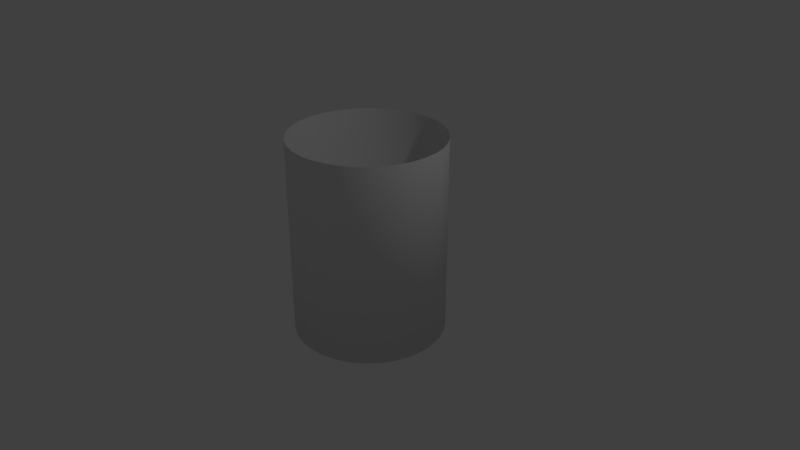 # Source: bin.blend  (saved by Blender 2.78.0; exported with 4.5.12 LTS)
import bpy
from mathutils import Matrix  # noqa: F401  (used for matrix-valued properties, if any)

bpy.ops.wm.read_factory_settings(use_empty=True)
scene = bpy.context.scene
scene.name = 'Scene'

# ---- collections
col_collection_1 = bpy.data.collections.new('Collection 1'); scene.collection.children.link(col_collection_1)

# ---- materials (node trees are filled in below, after node groups)
mat_material_001 = bpy.data.materials.new('Material.001')
mat_material_001.alpha_threshold = 0.0
mat_material_001.use_transparent_shadow = False
mat_material_001.roughness = 0.5

# ---- material node trees

# ---- world
world_world = bpy.data.worlds.new('World'); scene.world = world_world
world_world.color = (0.05088, 0.05088, 0.05088)
world_world.use_sun_shadow = False
world_world.sun_shadow_jitter_overblur = 0.0
world_world.cycles.sampling_method = 'MANUAL'

# ---- cameras
cam_camera = bpy.data.cameras.new('Camera')
cam_camera.clip_end = 100.0
cam_camera.lens = 35.0
cam_camera.sensor_width = 32.0
cam_camera.sensor_height = 18.0
cam_camera.ortho_scale = 7.314
cam_camera.dof.focus_distance = 0.0
cam_camera.dof.aperture_fstop = 128.0

# ---- lights
light_lamp = bpy.data.lights.new('Lamp', 'POINT')
light_lamp.transmission_factor = 0.0
light_lamp.cutoff_distance = 30.0
light_lamp.energy = 100.0
light_lamp.shadow_buffer_clip_start = 1.001
light_lamp.shadow_soft_size = 0.1
light_lamp.shadow_maximum_resolution = 0.006
light_lamp.use_absolute_resolution = True

# ---- meshes
me_cylinder = bpy.data.meshes.new('Cylinder')
me_cylinder.from_pydata([(0.0, 1.0, -1.0), (0.0, 1.0, 1.622), (0.1951, 0.9808, -1.0), (0.1951, 0.9808, 1.622), (0.3827, 0.9239, -1.0), (0.3827, 0.9239, 1.622), (0.5556, 0.8315, -1.0), (0.5556, 0.8315, 1.622), (0.7071, 0.7071, -1.0), (0.7071, 0.7071, 1.622), (0.8315, 0.5556, -1.0), (0.8315, 0.5556, 1.622), (0.9239, 0.3827, -1.0), (0.9239, 0.3827, 1.622), (0.9808, 0.1951, -1.0), (0.9808, 0.1951, 1.622), (1.0, 7.55e-08, -1.0), (1.0, 7.55e-08, 1.622), (0.9808, -0.1951, -1.0), (0.9808, -0.1951, 1.622), (0.9239, -0.3827, -1.0), (0.9239, -0.3827, 1.622), (0.8315, -0.5556, -1.0), (0.8315, -0.5556, 1.622), (0.7071, -0.7071, -1.0), (0.7071, -0.7071, 1.622), (0.5556, -0.8315, -1.0), (0.5556, -0.8315, 1.622), (0.3827, -0.9239, -1.0), (0.3827, -0.9239, 1.622), (0.1951, -0.9808, -1.0), (0.1951, -0.9808, 1.622), (-3.258e-07, -1.0, -1.0), (-3.258e-07, -1.0, 1.622), (-0.1951, -0.9808, -1.0), (-0.1951, -0.9808, 1.622), (-0.3827, -0.9239, -1.0), (-0.3827, -0.9239, 1.622), (-0.5556, -0.8315, -1.0), (-0.5556, -0.8315, 1.622), (-0.7071, -0.7071, -1.0), (-0.7071, -0.7071, 1.622), (-0.8315, -0.5556, -1.0), (-0.8315, -0.5556, 1.622), (-0.9239, -0.3827, -1.0), (-0.9239, -0.3827, 1.622), (-0.9808, -0.1951, -1.0), (-0.9808, -0.1951, 1.622), (-1.0, 9.656e-07, -1.0), (-1.0, 9.656e-07, 1.622), (-0.9808, 0.1951, -1.0), (-0.9808, 0.1951, 1.622), (-0.9239, 0.3827, -1.0), (-0.9239, 0.3827, 1.622), (-0.8315, 0.5556, -1.0), (-0.8315, 0.5556, 1.622), (-0.7071, 0.7071, -1.0), (-0.7071, 0.7071, 1.622), (-0.5556, 0.8315, -1.0), (-0.5556, 0.8315, 1.622), (-0.3827, 0.9239, -1.0), (-0.3827, 0.9239, 1.622), (-0.1951, 0.9808, -1.0), (-0.1951, 0.9808, 1.622), (9.174e-08, 2.943e-07, -1.0)], [], [(0, 1, 3, 2), (2, 3, 5, 4), (4, 5, 7, 6), (6, 7, 9, 8), (8, 9, 11, 10), (10, 11, 13, 12), (12, 13, 15, 14), (14, 15, 17, 16), (16, 17, 19, 18), (18, 19, 21, 20), (20, 21, 23, 22), (22, 23, 25, 24), (24, 25, 27, 26), (26, 27, 29, 28), (28, 29, 31, 30), (30, 31, 33, 32), (32, 33, 35, 34), (34, 35, 37, 36), (36, 37, 39, 38), (38, 39, 41, 40), (40, 41, 43, 42), (42, 43, 45, 44), (44, 45, 47, 46), (46, 47, 49, 48), (48, 49, 51, 50), (50, 51, 53, 52), (52, 53, 55, 54), (54, 55, 57, 56), (56, 57, 59, 58), (58, 59, 61, 60), (60, 61, 63, 62), (62, 63, 1, 0), (2, 4, 64), (20, 22, 64), (38, 40, 64), (56, 58, 64), (12, 14, 64), (30, 32, 64), (48, 50, 64), (4, 6, 64), (22, 24, 64), (40, 42, 64), (58, 60, 64), (14, 16, 64), (32, 34, 64), (50, 52, 64), (6, 8, 64), (24, 26, 64), (42, 44, 64), (60, 62, 64), (16, 18, 64), (34, 36, 64), (52, 54, 64), (8, 10, 64), (26, 28, 64), (44, 46, 64), (0, 2, 64), (62, 0, 64), (18, 20, 64), (36, 38, 64), (54, 56, 64), (10, 12, 64), (28, 30, 64), (46, 48, 64)])
me_cylinder.polygons.foreach_set('use_smooth', [True] * 64)
me_cylinder.materials.append(mat_material_001)
me_cylinder.use_remesh_preserve_volume = False
me_cylinder.use_remesh_preserve_attributes = False
me_cylinder.use_mirror_vertex_groups = False
me_cylinder.update()

# ---- objects
ob_cylinder = bpy.data.objects.new('Cylinder', me_cylinder)
ob_lamp = bpy.data.objects.new('Lamp', light_lamp)
ob_camera = bpy.data.objects.new('Camera', cam_camera)

# ---- transforms, parenting, visibility, modifiers, constraints
ob_cylinder.location = (0.0, 0.0, 0.0)
ob_cylinder.lineart.crease_threshold = 0.0
ob_lamp.location = (4.076, 1.005, 5.904)
ob_lamp.rotation_euler = (0.6503, 0.05522, 1.866)
ob_lamp.lock_rotations_4d = False
ob_lamp.empty_display_type = 'ARROWS'
ob_lamp.color = (0.0, 0.0, 0.0, 0.0)
ob_lamp.lineart.crease_threshold = 0.0
ob_camera.location = (7.481, -6.508, 5.344)
ob_camera.rotation_euler = (1.109, 0.0, 0.8149)
ob_camera.lock_rotations_4d = False
ob_camera.empty_display_type = 'ARROWS'
ob_camera.color = (0.0, 0.0, 0.0, 0.0)
ob_camera.display_type = 'WIRE'
ob_camera.lineart.crease_threshold = 0.0

# ---- collection membership
col_collection_1.objects.link(ob_cylinder)
col_collection_1.objects.link(ob_lamp)
col_collection_1.objects.link(ob_camera)

# ---- scene / render settings (as saved in the file)
scene.camera = ob_camera
scene.frame_start = 1; scene.frame_end = 250; scene.frame_set(1)
scene.render.engine = 'BLENDER_EEVEE_NEXT'
scene.render.resolution_percentage = 50
scene.render.dither_intensity = 0.0
scene.cycles.use_denoising = False
scene.cycles.samples = 128
scene.cycles.sampling_pattern = 'TABULATED_SOBOL'
scene.cycles.light_sampling_threshold = 0.0
scene.cycles.use_adaptive_sampling = False
scene.cycles.use_light_tree = False
scene.cycles.blur_glossy = 0.0
scene.cycles.sample_clamp_indirect = 0.0
scene.view_settings.view_transform = 'Standard'
bpy.context.view_layer.update()
